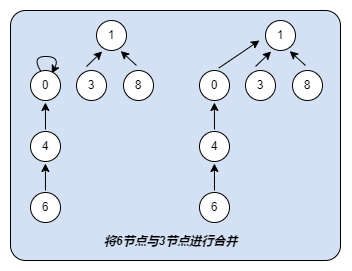

The diagram above was exported from draw.io. Its source (the exported page's mxGraphModel, read from the mxfile embedded in the PNG):
<mxGraphModel dx="716" dy="339" grid="1" gridSize="10" guides="1" tooltips="1" connect="1" arrows="1" fold="1" page="1" pageScale="1" pageWidth="827" pageHeight="1169" math="0" shadow="0">
  <root>
    <mxCell id="0" />
    <mxCell id="1" parent="0" />
    <mxCell id="G0AkbwggPDg4hx7AynOu-1" value="" style="rounded=1;whiteSpace=wrap;html=1;arcSize=6;fillColor=#D4E1F5;" vertex="1" parent="1">
      <mxGeometry x="130" y="110" width="330" height="250" as="geometry" />
    </mxCell>
    <mxCell id="G0AkbwggPDg4hx7AynOu-2" value="" style="curved=1;endArrow=classic;html=1;rounded=0;exitX=0.394;exitY=0.098;exitDx=0;exitDy=0;entryX=0.706;entryY=0.1;entryDx=0;entryDy=0;entryPerimeter=0;exitPerimeter=0;" edge="1" parent="1" source="G0AkbwggPDg4hx7AynOu-3" target="G0AkbwggPDg4hx7AynOu-3">
      <mxGeometry width="50" height="50" relative="1" as="geometry">
        <mxPoint x="107.5" y="200" as="sourcePoint" />
        <mxPoint x="157.5" y="150" as="targetPoint" />
        <Array as="points">
          <mxPoint x="150" y="156" />
          <mxPoint x="180" y="156" />
        </Array>
      </mxGeometry>
    </mxCell>
    <mxCell id="G0AkbwggPDg4hx7AynOu-3" value="0" style="ellipse;whiteSpace=wrap;html=1;aspect=fixed;" vertex="1" parent="1">
      <mxGeometry x="150" y="170" width="30" height="30" as="geometry" />
    </mxCell>
    <mxCell id="G0AkbwggPDg4hx7AynOu-6" value="6" style="ellipse;whiteSpace=wrap;html=1;aspect=fixed;" vertex="1" parent="1">
      <mxGeometry x="150" y="292" width="30" height="30" as="geometry" />
    </mxCell>
    <mxCell id="G0AkbwggPDg4hx7AynOu-9" value="" style="endArrow=classic;html=1;rounded=0;" edge="1" parent="1">
      <mxGeometry width="50" height="50" relative="1" as="geometry">
        <mxPoint x="165" y="290" as="sourcePoint" />
        <mxPoint x="164.89000000000001" y="263" as="targetPoint" />
      </mxGeometry>
    </mxCell>
    <mxCell id="G0AkbwggPDg4hx7AynOu-10" value="4" style="ellipse;whiteSpace=wrap;html=1;aspect=fixed;" vertex="1" parent="1">
      <mxGeometry x="150" y="231" width="30" height="30" as="geometry" />
    </mxCell>
    <mxCell id="G0AkbwggPDg4hx7AynOu-11" value="" style="endArrow=classic;html=1;rounded=0;" edge="1" parent="1">
      <mxGeometry width="50" height="50" relative="1" as="geometry">
        <mxPoint x="165" y="229" as="sourcePoint" />
        <mxPoint x="164.89" y="202" as="targetPoint" />
      </mxGeometry>
    </mxCell>
    <mxCell id="G0AkbwggPDg4hx7AynOu-12" value="1" style="ellipse;whiteSpace=wrap;html=1;aspect=fixed;" vertex="1" parent="1">
      <mxGeometry x="216" y="120" width="30" height="30" as="geometry" />
    </mxCell>
    <mxCell id="G0AkbwggPDg4hx7AynOu-14" value="3" style="ellipse;whiteSpace=wrap;html=1;aspect=fixed;" vertex="1" parent="1">
      <mxGeometry x="196" y="170" width="30" height="30" as="geometry" />
    </mxCell>
    <mxCell id="G0AkbwggPDg4hx7AynOu-15" value="8" style="ellipse;whiteSpace=wrap;html=1;aspect=fixed;" vertex="1" parent="1">
      <mxGeometry x="243" y="170" width="30" height="30" as="geometry" />
    </mxCell>
    <mxCell id="G0AkbwggPDg4hx7AynOu-16" value="" style="endArrow=classic;html=1;rounded=0;entryX=0.188;entryY=1.032;entryDx=0;entryDy=0;entryPerimeter=0;" edge="1" parent="1" target="G0AkbwggPDg4hx7AynOu-12">
      <mxGeometry width="50" height="50" relative="1" as="geometry">
        <mxPoint x="206" y="166" as="sourcePoint" />
        <mxPoint x="170.89" y="149" as="targetPoint" />
      </mxGeometry>
    </mxCell>
    <mxCell id="G0AkbwggPDg4hx7AynOu-17" value="" style="endArrow=classic;html=1;rounded=0;entryX=0.807;entryY=1.019;entryDx=0;entryDy=0;entryPerimeter=0;" edge="1" parent="1" target="G0AkbwggPDg4hx7AynOu-12">
      <mxGeometry width="50" height="50" relative="1" as="geometry">
        <mxPoint x="256" y="165" as="sourcePoint" />
        <mxPoint x="246" y="136" as="targetPoint" />
      </mxGeometry>
    </mxCell>
    <mxCell id="G0AkbwggPDg4hx7AynOu-19" value="0" style="ellipse;whiteSpace=wrap;html=1;aspect=fixed;" vertex="1" parent="1">
      <mxGeometry x="319" y="170" width="30" height="30" as="geometry" />
    </mxCell>
    <mxCell id="G0AkbwggPDg4hx7AynOu-20" value="6" style="ellipse;whiteSpace=wrap;html=1;aspect=fixed;" vertex="1" parent="1">
      <mxGeometry x="319" y="292" width="30" height="30" as="geometry" />
    </mxCell>
    <mxCell id="G0AkbwggPDg4hx7AynOu-21" value="" style="endArrow=classic;html=1;rounded=0;" edge="1" parent="1">
      <mxGeometry width="50" height="50" relative="1" as="geometry">
        <mxPoint x="334" y="290" as="sourcePoint" />
        <mxPoint x="333.89" y="263" as="targetPoint" />
      </mxGeometry>
    </mxCell>
    <mxCell id="G0AkbwggPDg4hx7AynOu-22" value="4" style="ellipse;whiteSpace=wrap;html=1;aspect=fixed;" vertex="1" parent="1">
      <mxGeometry x="319" y="231" width="30" height="30" as="geometry" />
    </mxCell>
    <mxCell id="G0AkbwggPDg4hx7AynOu-23" value="" style="endArrow=classic;html=1;rounded=0;" edge="1" parent="1">
      <mxGeometry width="50" height="50" relative="1" as="geometry">
        <mxPoint x="334" y="229" as="sourcePoint" />
        <mxPoint x="333.89" y="202" as="targetPoint" />
      </mxGeometry>
    </mxCell>
    <mxCell id="G0AkbwggPDg4hx7AynOu-24" value="1" style="ellipse;whiteSpace=wrap;html=1;aspect=fixed;" vertex="1" parent="1">
      <mxGeometry x="385" y="120" width="30" height="30" as="geometry" />
    </mxCell>
    <mxCell id="G0AkbwggPDg4hx7AynOu-25" value="3" style="ellipse;whiteSpace=wrap;html=1;aspect=fixed;" vertex="1" parent="1">
      <mxGeometry x="365" y="170" width="30" height="30" as="geometry" />
    </mxCell>
    <mxCell id="G0AkbwggPDg4hx7AynOu-26" value="8" style="ellipse;whiteSpace=wrap;html=1;aspect=fixed;" vertex="1" parent="1">
      <mxGeometry x="412" y="170" width="30" height="30" as="geometry" />
    </mxCell>
    <mxCell id="G0AkbwggPDg4hx7AynOu-27" value="" style="endArrow=classic;html=1;rounded=0;entryX=0.188;entryY=1.032;entryDx=0;entryDy=0;entryPerimeter=0;" edge="1" parent="1" target="G0AkbwggPDg4hx7AynOu-24">
      <mxGeometry width="50" height="50" relative="1" as="geometry">
        <mxPoint x="375" y="166" as="sourcePoint" />
        <mxPoint x="339.89" y="149" as="targetPoint" />
      </mxGeometry>
    </mxCell>
    <mxCell id="G0AkbwggPDg4hx7AynOu-28" value="" style="endArrow=classic;html=1;rounded=0;entryX=0.807;entryY=1.019;entryDx=0;entryDy=0;entryPerimeter=0;" edge="1" parent="1" target="G0AkbwggPDg4hx7AynOu-24">
      <mxGeometry width="50" height="50" relative="1" as="geometry">
        <mxPoint x="425" y="165" as="sourcePoint" />
        <mxPoint x="415" y="136" as="targetPoint" />
      </mxGeometry>
    </mxCell>
    <mxCell id="G0AkbwggPDg4hx7AynOu-29" value="" style="endArrow=classic;html=1;rounded=0;exitX=0.645;exitY=-0.082;exitDx=0;exitDy=0;exitPerimeter=0;" edge="1" parent="1" source="G0AkbwggPDg4hx7AynOu-19">
      <mxGeometry width="50" height="50" relative="1" as="geometry">
        <mxPoint x="349" y="160" as="sourcePoint" />
        <mxPoint x="379" y="140" as="targetPoint" />
      </mxGeometry>
    </mxCell>
    <mxCell id="G0AkbwggPDg4hx7AynOu-30" value="&lt;i&gt;&lt;b&gt;将6节点与3节点进行合并&lt;/b&gt;&lt;/i&gt;" style="text;html=1;strokeColor=none;fillColor=none;align=center;verticalAlign=middle;whiteSpace=wrap;rounded=0;" vertex="1" parent="1">
      <mxGeometry x="191.5" y="326" width="197" height="30" as="geometry" />
    </mxCell>
  </root>
</mxGraphModel>